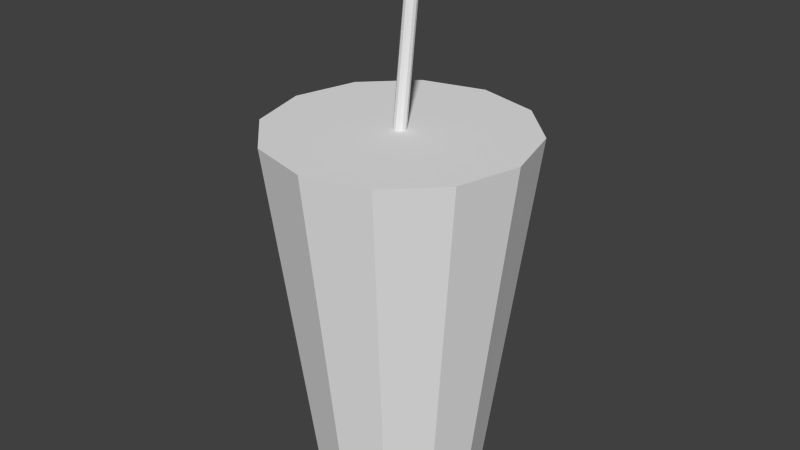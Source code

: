 # Source: Drink.blend  (saved by Blender 2.72.0; exported with 4.5.12 LTS)
import bpy
from mathutils import Matrix  # noqa: F401  (used for matrix-valued properties, if any)

bpy.ops.wm.read_factory_settings(use_empty=True)
scene = bpy.context.scene
scene.name = 'Scene'

# ---- collections
col_collection_1 = bpy.data.collections.new('Collection 1'); scene.collection.children.link(col_collection_1)

# ---- materials (node trees are filled in below, after node groups)
mat_drink = bpy.data.materials.new('Drink')
mat_drink.alpha_threshold = 0.0
mat_drink.use_transparent_shadow = False
mat_drink.roughness = 0.5

# ---- material node trees

# ---- world
world_world = bpy.data.worlds.new('World'); scene.world = world_world
world_world.color = (0.05088, 0.05088, 0.05088)
world_world.use_sun_shadow = False
world_world.sun_shadow_jitter_overblur = 0.0
world_world.cycles.sampling_method = 'MANUAL'
world_world.cycles.sample_map_resolution = 256

# ---- meshes
me_cylinder = bpy.data.meshes.new('Cylinder')
me_cylinder.from_pydata([(0.002257, 0.3807, -0.02416), (-0.001732, 1.001, 0.04898), (-0.004027, 0.3808, -0.02569), (-0.008016, 1.002, 0.04744), (-0.008697, 0.3813, -0.03014), (-0.01269, 1.002, 0.04299), (-0.0105, 0.382, -0.03632), (-0.01449, 1.003, 0.03682), (-0.008959, 0.3828, -0.04256), (-0.01295, 1.003, 0.03058), (-0.004481, 0.3834, -0.04719), (-0.00847, 1.004, 0.02595), (0.001732, 0.3836, -0.04898), (-0.002257, 1.004, 0.02416), (0.008016, 0.3835, -0.04744), (0.004027, 1.004, 0.02569), (0.01269, 0.383, -0.04299), (0.008697, 1.004, 0.03015), (0.01449, 0.3823, -0.03682), (0.0105, 1.003, 0.03632), (0.01295, 0.3815, -0.03058), (0.008959, 1.002, 0.04256), (0.00847, 0.3809, -0.02594), (0.004481, 1.002, 0.04719), (-1.185e-06, 0.001224, 0.1624), (-1.826e-06, 0.6887, 0.25), (-0.08118, 0.001224, 0.1406), (-0.125, 0.6887, 0.2165), (-0.1406, 0.001224, 0.08118), (-0.2165, 0.6887, 0.125), (-0.1624, 0.001224, -3.047e-06), (-0.25, 0.6887, -1.19e-06), (-0.1406, 0.001224, -0.08118), (-0.2165, 0.6887, -0.125), (-0.08118, 0.001225, -0.1406), (-0.125, 0.6887, -0.2165), (1.162e-06, 0.001225, -0.1624), (1.788e-06, 0.6887, -0.25), (0.08118, 0.001225, -0.1406), (0.125, 0.6887, -0.2165), (0.1406, 0.001224, -0.08118), (0.2165, 0.6887, -0.125), (0.1624, 0.001224, -7.436e-07), (0.25, 0.6887, 2.357e-06), (0.1406, 0.001224, 0.08118), (0.2165, 0.6887, 0.125), (0.08118, 0.001224, 0.1406), (0.125, 0.6887, 0.2165)], [], [(0, 1, 3, 2), (2, 3, 5, 4), (4, 5, 7, 6), (6, 7, 9, 8), (8, 9, 11, 10), (10, 11, 13, 12), (12, 13, 15, 14), (14, 15, 17, 16), (16, 17, 19, 18), (18, 19, 21, 20), (3, 1, 23, 21, 19, 17, 15, 13, 11, 9, 7, 5), (22, 23, 1, 0), (20, 21, 23, 22), (0, 2, 4, 6, 8, 10, 12, 14, 16, 18, 20, 22), (24, 25, 27, 26), (26, 27, 29, 28), (28, 29, 31, 30), (30, 31, 33, 32), (32, 33, 35, 34), (34, 35, 37, 36), (36, 37, 39, 38), (38, 39, 41, 40), (40, 41, 43, 42), (42, 43, 45, 44), (27, 25, 47, 45, 43, 41, 39, 37, 35, 33, 31, 29), (46, 47, 25, 24), (44, 45, 47, 46), (24, 26, 28, 30, 32, 34, 36, 38, 40, 42, 44, 46)])
me_cylinder.materials.append(mat_drink)
me_cylinder.use_remesh_preserve_volume = False
me_cylinder.use_remesh_preserve_attributes = False
me_cylinder.use_mirror_vertex_groups = False
me_cylinder.update()

# ---- objects
ob_cylinder = bpy.data.objects.new('Cylinder', me_cylinder)

# ---- transforms, parenting, visibility, modifiers, constraints
ob_cylinder.location = (0.0, 0.0, 0.0)
ob_cylinder.rotation_euler = (1.571, -0.0, -3.142)
ob_cylinder.lineart.crease_threshold = 0.0

# ---- collection membership
col_collection_1.objects.link(ob_cylinder)

# ---- scene / render settings (as saved in the file)
scene.frame_start = 1; scene.frame_end = 250; scene.frame_set(3)
scene.render.engine = 'BLENDER_EEVEE_NEXT'
scene.render.resolution_percentage = 50
scene.render.dither_intensity = 0.0
scene.cycles.use_denoising = False
scene.cycles.samples = 10
scene.cycles.sampling_pattern = 'TABULATED_SOBOL'
scene.cycles.light_sampling_threshold = 0.0
scene.cycles.use_adaptive_sampling = False
scene.cycles.use_light_tree = False
scene.cycles.blur_glossy = 0.0
scene.cycles.pixel_filter_type = 'GAUSSIAN'
scene.cycles.sample_clamp_indirect = 0.0
scene.view_settings.view_transform = 'Standard'
bpy.context.view_layer.update()

# ---- added for rendering (the .blend has no active camera and no usable light): camera, sun
cam_auto = bpy.data.cameras.new('AutoCamera')
cam_auto.lens = 50.0
cam_auto.sensor_width = 36.0
cam_auto.clip_end = 1000.0
ob_auto_camera = bpy.data.objects.new('AutoCamera', cam_auto)
scene.collection.objects.link(ob_auto_camera)
ob_auto_camera.location = (1.1355, -1.3626, 1.41117)
ob_auto_camera.rotation_euler = (1.09748, -7.21219e-08, 0.694738)
scene.camera = ob_auto_camera
light_auto_sun = bpy.data.lights.new('AutoSun', 'SUN')
light_auto_sun.energy = 3.0
light_auto_sun.angle = 0.0523599
ob_auto_sun = bpy.data.objects.new('AutoSun', light_auto_sun)
scene.collection.objects.link(ob_auto_sun)
ob_auto_sun.rotation_euler = (0.872665, 0.174533, 0.523599)
bpy.context.view_layer.update()
